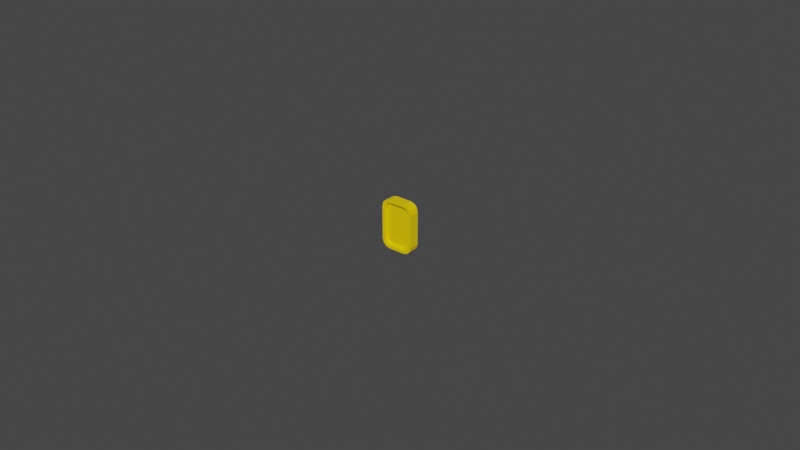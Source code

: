 # Source: PlanesRemake_3DModels.blend  (saved by Blender 3.2.14; exported with 4.5.12 LTS)
import bpy
from mathutils import Matrix  # noqa: F401  (used for matrix-valued properties, if any)

bpy.ops.wm.read_factory_settings(use_empty=True)
scene = bpy.context.scene
scene.name = 'Scene'

# ---- collections
col_coin = bpy.data.collections.new('Coin'); scene.collection.children.link(col_coin)

# ---- materials (node trees are filled in below, after node groups)
mat_coin_mat = bpy.data.materials.new('Coin_Mat')
mat_coin_mat.alpha_threshold = 0.0
mat_coin_mat.use_transparent_shadow = False
mat_coin_mat.line_color = (0.0, 0.0, 0.0, 1.0)

# ---- material node trees
mat_coin_mat.use_nodes = True; mat_coin_mat.node_tree.nodes.clear()
_N = mat_coin_mat.node_tree.nodes; _L = mat_coin_mat.node_tree.links
n0 = _N.new('ShaderNodeOutputMaterial'); n0.name = 'Material Output'; n0.location = (300, 300)
n1 = _N.new('ShaderNodeBsdfPrincipled'); n1.name = 'Principled BSDF'; n1.location = (10, 300)
n1.distribution = 'GGX'
n1.subsurface_method = 'RANDOM_WALK_SKIN'
n1.inputs[0].default_value = (1.0, 0.6795, 0.0, 1.0)
n1.inputs[2].default_value = 0.0
n1.inputs[3].default_value = 1.45
n1.inputs[27].default_value = (0.0, 0.0, 0.0, 1.0)
n1.inputs[28].default_value = 1.0
_L.new(n1.outputs[0], n0.inputs[0])
n0.is_active_output = True

# ---- world
world_world = bpy.data.worlds.new('World'); scene.world = world_world
world_world.use_nodes = True; world_world.node_tree.nodes.clear()
_N = world_world.node_tree.nodes; _L = world_world.node_tree.links
n0 = _N.new('ShaderNodeOutputWorld'); n0.name = 'World Output'; n0.location = (300, 300)
n1 = _N.new('ShaderNodeBackground'); n1.name = 'Background'; n1.location = (10, 300)
n1.inputs[0].default_value = (0.05088, 0.05088, 0.05088, 1.0)
_L.new(n1.outputs[0], n0.inputs[0])
n0.is_active_output = True
world_world.color = (0.05088, 0.05088, 0.05088)
world_world.use_sun_shadow = False
world_world.sun_shadow_jitter_overblur = 0.0

# ---- meshes
me_cube_001 = bpy.data.meshes.new('Cube.001')
me_cube_001.from_pydata([(-0.002483, 0.001598, -0.007011), (-0.004348, 0.001598, -0.005145), (-0.003462, 0.001598, -0.006748), (-0.004085, 0.001598, -0.006125), (-0.004348, -0.001598, -0.005145), (-0.002483, -0.001598, -0.007011), (-0.004085, -0.001598, -0.006125), (-0.003462, -0.001598, -0.006748), (-0.004348, 0.001598, 0.005145), (-0.002483, 0.001598, 0.007011), (-0.004085, 0.001598, 0.006125), (-0.003462, 0.001598, 0.006748), (-0.002483, -0.001598, 0.007011), (-0.004348, -0.001598, 0.005145), (-0.003462, -0.001598, 0.006748), (-0.004085, -0.001598, 0.006125), (0.004348, 0.001598, -0.005145), (0.002483, 0.001598, -0.007011), (0.004085, 0.001598, -0.006125), (0.003462, 0.001598, -0.006748), (0.002483, -0.001598, -0.007011), (0.004348, -0.001598, -0.005145), (0.003462, -0.001598, -0.006748), (0.004085, -0.001598, -0.006125), (0.002483, 0.001598, 0.007011), (0.004348, 0.001598, 0.005145), (0.003462, 0.001598, 0.006748), (0.004085, 0.001598, 0.006125), (0.004348, -0.001598, 0.005145), (0.002483, -0.001598, 0.007011), (0.004085, -0.001598, 0.006125), (0.003462, -0.001598, 0.006748), (-0.003968, 0.001598, -0.007624), (-0.002611, 0.001598, -0.007988), (-0.002611, -0.001598, -0.007988), (-0.003968, -0.001598, -0.007624), (-0.004962, 0.001598, -0.006631), (-0.004962, -0.001598, -0.006631), (-0.005325, 0.001598, -0.005274), (-0.005325, -0.001598, -0.005274), (-0.003968, -0.001598, 0.007624), (-0.002611, -0.001598, 0.007988), (-0.002611, 0.001598, 0.007988), (-0.003968, 0.001598, 0.007624), (-0.004962, -0.001598, 0.006631), (-0.004962, 0.001598, 0.006631), (-0.005325, -0.001598, 0.005274), (-0.005325, 0.001598, 0.005274), (0.004962, -0.001598, 0.006631), (0.005325, -0.001598, 0.005274), (0.005325, 0.001598, 0.005274), (0.004962, 0.001598, 0.006631), (0.003968, -0.001598, 0.007624), (0.003968, 0.001598, 0.007624), (0.002611, -0.001598, 0.007988), (0.002611, 0.001598, 0.007988), (0.003968, -0.001598, -0.007624), (0.002611, -0.001598, -0.007988), (0.002611, 0.001598, -0.007988), (0.003968, 0.001598, -0.007624), (0.004962, -0.001598, -0.006631), (0.004962, 0.001598, -0.006631), (0.005325, -0.001598, -0.005274), (0.005325, 0.001598, -0.005274), (-0.003092, 0.0006551, -0.006026), (-0.002217, 0.0006551, -0.00626), (-0.002217, -0.0006551, -0.00626), (-0.003092, -0.0006551, -0.006026), (-0.003648, 0.0006551, -0.005469), (-0.003648, -0.0006551, -0.005469), (-0.003883, 0.0006551, -0.004595), (-0.003883, -0.0006551, -0.004595), (-0.003092, -0.0006551, 0.006026), (-0.002217, -0.0006551, 0.00626), (-0.002217, 0.0006551, 0.00626), (-0.003092, 0.0006551, 0.006026), (-0.003648, -0.0006551, 0.005469), (-0.003648, 0.0006551, 0.005469), (-0.003883, -0.0006551, 0.004595), (-0.003883, 0.0006551, 0.004595), (0.003648, -0.0006551, 0.005469), (0.003883, -0.0006551, 0.004595), (0.003883, 0.0006551, 0.004595), (0.003648, 0.0006551, 0.005469), (0.003092, -0.0006551, 0.006026), (0.003092, 0.0006551, 0.006026), (0.002217, -0.0006551, 0.00626), (0.002217, 0.0006551, 0.00626), (0.003092, -0.0006551, -0.006026), (0.002217, -0.0006551, -0.00626), (0.002217, 0.0006551, -0.00626), (0.003092, 0.0006551, -0.006026), (0.003648, -0.0006551, -0.005469), (0.003648, 0.0006551, -0.005469), (0.003883, -0.0006551, -0.004595), (0.003883, 0.0006551, -0.004595)], [], [(58, 57, 34, 33), (50, 49, 62, 63), (9, 24, 87, 74), (38, 39, 46, 47), (42, 41, 54, 55), (33, 34, 35, 32), (32, 35, 37, 36), (36, 37, 39, 38), (41, 42, 43, 40), (40, 43, 45, 44), (44, 45, 47, 46), (49, 50, 51, 48), (48, 51, 53, 52), (52, 53, 55, 54), (57, 58, 59, 56), (56, 59, 61, 60), (60, 61, 63, 62), (8, 10, 77, 79), (2, 0, 33, 32), (5, 7, 35, 34), (3, 2, 32, 36), (7, 6, 37, 35), (1, 3, 36, 38), (6, 4, 39, 37), (14, 12, 41, 40), (9, 11, 43, 42), (15, 14, 40, 44), (11, 10, 45, 43), (13, 15, 44, 46), (10, 8, 47, 45), (30, 28, 49, 48), (25, 27, 51, 50), (31, 30, 48, 52), (27, 26, 53, 51), (29, 31, 52, 54), (26, 24, 55, 53), (22, 20, 57, 56), (17, 19, 59, 58), (23, 22, 56, 60), (19, 18, 61, 59), (21, 23, 60, 62), (18, 16, 63, 61), (8, 1, 38, 47), (24, 9, 42, 55), (16, 25, 50, 63), (0, 17, 58, 33), (4, 13, 46, 39), (20, 5, 34, 57), (28, 21, 62, 49), (12, 29, 54, 41), (81, 80, 84, 86, 73, 72, 76, 78, 71, 69, 67, 66, 89, 88, 92, 94), (79, 77, 75, 74, 87, 85, 83, 82, 95, 93, 91, 90, 65, 64, 68, 70), (28, 30, 80, 81), (25, 16, 95, 82), (27, 25, 82, 83), (0, 2, 64, 65), (17, 0, 65, 90), (30, 31, 84, 80), (7, 5, 66, 67), (13, 4, 71, 78), (26, 27, 83, 85), (2, 3, 68, 64), (5, 20, 89, 66), (31, 29, 86, 84), (6, 7, 67, 69), (21, 28, 81, 94), (24, 26, 85, 87), (3, 1, 70, 68), (29, 12, 73, 86), (20, 22, 88, 89), (4, 6, 69, 71), (19, 17, 90, 91), (12, 14, 72, 73), (22, 23, 92, 88), (11, 9, 74, 75), (18, 19, 91, 93), (14, 15, 76, 72), (23, 21, 94, 92), (10, 11, 75, 77), (16, 18, 93, 95), (15, 13, 78, 76), (1, 8, 79, 70)])
_uv = me_cube_001.uv_layers.new(name='UVMap')
_uv.uv.foreach_set('vector', [0.4361, 0.0848, 0.4357, 0.0006973, 0.5732, 6.691e-05, 0.5736, 0.08417, 0.362, 0.4258, 0.2813, 0.4258, 0.2813, 0.1594, 0.362, 0.1594, 0.5701, 0.4738, 0.4409, 0.4744, 0.451, 0.4439, 0.5597, 0.4439, 0.6484, 0.1586, 0.7291, 0.1586, 0.7291, 0.4249, 0.6484, 0.4249, 0.5743, 0.4996, 0.5747, 0.5837, 0.4372, 0.5843, 0.4368, 0.5002, 0.6484, 0.05217, 0.7291, 0.05217, 0.7291, 0.08764, 0.6484, 0.08764, 0.6484, 0.08764, 0.7291, 0.08764, 0.7291, 0.1231, 0.6484, 0.1231, 0.6484, 0.1231, 0.7291, 0.1231, 0.7291, 0.1586, 0.6484, 0.1586, 0.7291, 0.5313, 0.6485, 0.5313, 0.6485, 0.4958, 0.7291, 0.4958, 0.7291, 0.4958, 0.6485, 0.4958, 0.6484, 0.4604, 0.7291, 0.4604, 0.7291, 0.4604, 0.6484, 0.4604, 0.6484, 0.4249, 0.7291, 0.4249, 0.2813, 0.4258, 0.362, 0.4258, 0.362, 0.4612, 0.2813, 0.4612, 0.2813, 0.4612, 0.362, 0.4612, 0.362, 0.4967, 0.2813, 0.4967, 0.2813, 0.4967, 0.362, 0.4967, 0.362, 0.5322, 0.2813, 0.5322, 0.2813, 0.05303, 0.362, 0.05303, 0.362, 0.0885, 0.2813, 0.0885, 0.2813, 0.0885, 0.362, 0.0885, 0.362, 0.124, 0.2813, 0.124, 0.2813, 0.124, 0.362, 0.124, 0.362, 0.1594, 0.2813, 0.1594, 0.6233, 0.4206, 0.614, 0.4473, 0.5926, 0.4244, 0.5975, 0.4037, 0.5961, 0.1189, 0.5695, 0.11, 0.5736, 0.08417, 0.6104, 0.09481, 0.5711, 0.9736, 0.5976, 0.9646, 0.6117, 0.9886, 0.5753, 0.9993, 0.6139, 0.1362, 0.5961, 0.1189, 0.6104, 0.09481, 0.6378, 0.122, 0.5976, 0.9646, 0.6151, 0.9471, 0.639, 0.9613, 0.6117, 0.9886, 0.6231, 0.1628, 0.6139, 0.1362, 0.6378, 0.122, 0.6484, 0.1586, 0.6151, 0.9471, 0.6243, 0.9204, 0.6495, 0.9247, 0.639, 0.9613, 0.5972, 0.6185, 0.5706, 0.6095, 0.5747, 0.5837, 0.6115, 0.5944, 0.5701, 0.4738, 0.5966, 0.4649, 0.6107, 0.4888, 0.5743, 0.4996, 0.6151, 0.6357, 0.5972, 0.6185, 0.6115, 0.5944, 0.639, 0.6216, 0.5966, 0.4649, 0.614, 0.4473, 0.638, 0.4615, 0.6107, 0.4888, 0.6242, 0.6624, 0.6151, 0.6357, 0.639, 0.6216, 0.6496, 0.6582, 0.614, 0.4473, 0.6233, 0.4206, 0.6484, 0.4249, 0.638, 0.4615, 0.3974, 0.6366, 0.3882, 0.6633, 0.363, 0.659, 0.3735, 0.6223, 0.3873, 0.4215, 0.3965, 0.4482, 0.3726, 0.4623, 0.362, 0.4258, 0.4149, 0.619, 0.3974, 0.6366, 0.3735, 0.6223, 0.4008, 0.5951, 0.3965, 0.4482, 0.4143, 0.4654, 0.4, 0.4895, 0.3726, 0.4623, 0.4413, 0.6101, 0.4149, 0.619, 0.4008, 0.5951, 0.4372, 0.5843, 0.4143, 0.4654, 0.4409, 0.4744, 0.4368, 0.5002, 0.4, 0.4895, 0.4152, 0.9652, 0.4419, 0.9741, 0.4378, 0.9999, 0.4009, 0.9893, 0.4403, 0.1106, 0.4138, 0.1195, 0.3998, 0.09554, 0.4361, 0.0848, 0.3974, 0.9479, 0.4152, 0.9652, 0.4009, 0.9893, 0.3735, 0.962, 0.4138, 0.1195, 0.3964, 0.137, 0.3725, 0.1228, 0.3998, 0.09554, 0.3882, 0.9212, 0.3974, 0.9479, 0.3735, 0.962, 0.3629, 0.9254, 0.3964, 0.137, 0.3871, 0.1637, 0.362, 0.1594, 0.3725, 0.1228, 0.6233, 0.4206, 0.6231, 0.1628, 0.6484, 0.1586, 0.6484, 0.4249, 0.4409, 0.4744, 0.5701, 0.4738, 0.5743, 0.4996, 0.4368, 0.5002, 0.3871, 0.1637, 0.3873, 0.4215, 0.362, 0.4258, 0.362, 0.1594, 0.5695, 0.11, 0.4403, 0.1106, 0.4361, 0.0848, 0.5736, 0.08417, 0.6243, 0.9204, 0.6242, 0.6624, 0.6496, 0.6582, 0.6495, 0.9247, 0.4419, 0.9741, 0.5711, 0.9736, 0.5753, 0.9993, 0.4378, 0.9999, 0.3882, 0.6633, 0.3882, 0.9212, 0.3629, 0.9254, 0.363, 0.659, 0.5706, 0.6095, 0.4413, 0.6101, 0.4372, 0.5843, 0.5747, 0.5837, 0.4139, 0.6802, 0.4188, 0.6595, 0.4312, 0.6462, 0.4517, 0.64, 0.5605, 0.6401, 0.5813, 0.646, 0.594, 0.6591, 0.5991, 0.6795, 0.5985, 0.9034, 0.5936, 0.9241, 0.5813, 0.9375, 0.5607, 0.9437, 0.4519, 0.9436, 0.4312, 0.9376, 0.4184, 0.9245, 0.4133, 0.9042, 0.5975, 0.4037, 0.5926, 0.4244, 0.5803, 0.4377, 0.5597, 0.4439, 0.451, 0.4439, 0.4302, 0.4379, 0.4175, 0.4248, 0.4124, 0.4045, 0.4129, 0.1806, 0.4178, 0.16, 0.4302, 0.1466, 0.4507, 0.1404, 0.5594, 0.1405, 0.5802, 0.1464, 0.5929, 0.1595, 0.598, 0.1799, 0.3882, 0.6633, 0.3974, 0.6366, 0.4188, 0.6595, 0.4139, 0.6802, 0.3873, 0.4215, 0.3871, 0.1637, 0.4129, 0.1806, 0.4124, 0.4045, 0.3965, 0.4482, 0.3873, 0.4215, 0.4124, 0.4045, 0.4175, 0.4248, 0.5695, 0.11, 0.5961, 0.1189, 0.5802, 0.1464, 0.5594, 0.1405, 0.4403, 0.1106, 0.5695, 0.11, 0.5594, 0.1405, 0.4507, 0.1404, 0.3974, 0.6366, 0.4149, 0.619, 0.4312, 0.6462, 0.4188, 0.6595, 0.5976, 0.9646, 0.5711, 0.9736, 0.5607, 0.9437, 0.5813, 0.9375, 0.6242, 0.6624, 0.6243, 0.9204, 0.5985, 0.9034, 0.5991, 0.6795, 0.4143, 0.4654, 0.3965, 0.4482, 0.4175, 0.4248, 0.4302, 0.4379, 0.5961, 0.1189, 0.6139, 0.1362, 0.5929, 0.1595, 0.5802, 0.1464, 0.5711, 0.9736, 0.4419, 0.9741, 0.4519, 0.9436, 0.5607, 0.9437, 0.4149, 0.619, 0.4413, 0.6101, 0.4517, 0.64, 0.4312, 0.6462, 0.6151, 0.9471, 0.5976, 0.9646, 0.5813, 0.9375, 0.5936, 0.9241, 0.3882, 0.9212, 0.3882, 0.6633, 0.4139, 0.6802, 0.4133, 0.9042, 0.4409, 0.4744, 0.4143, 0.4654, 0.4302, 0.4379, 0.451, 0.4439, 0.6139, 0.1362, 0.6231, 0.1628, 0.598, 0.1799, 0.5929, 0.1595, 0.4413, 0.6101, 0.5706, 0.6095, 0.5605, 0.6401, 0.4517, 0.64, 0.4419, 0.9741, 0.4152, 0.9652, 0.4312, 0.9376, 0.4519, 0.9436, 0.6243, 0.9204, 0.6151, 0.9471, 0.5936, 0.9241, 0.5985, 0.9034, 0.4138, 0.1195, 0.4403, 0.1106, 0.4507, 0.1404, 0.4302, 0.1466, 0.5706, 0.6095, 0.5972, 0.6185, 0.5813, 0.646, 0.5605, 0.6401, 0.4152, 0.9652, 0.3974, 0.9479, 0.4184, 0.9245, 0.4312, 0.9376, 0.5966, 0.4649, 0.5701, 0.4738, 0.5597, 0.4439, 0.5803, 0.4377, 0.3964, 0.137, 0.4138, 0.1195, 0.4302, 0.1466, 0.4178, 0.16, 0.5972, 0.6185, 0.6151, 0.6357, 0.594, 0.6591, 0.5813, 0.646, 0.3974, 0.9479, 0.3882, 0.9212, 0.4133, 0.9042, 0.4184, 0.9245, 0.614, 0.4473, 0.5966, 0.4649, 0.5803, 0.4377, 0.5926, 0.4244, 0.3871, 0.1637, 0.3964, 0.137, 0.4178, 0.16, 0.4129, 0.1806, 0.6151, 0.6357, 0.6242, 0.6624, 0.5991, 0.6795, 0.594, 0.6591, 0.6231, 0.1628, 0.6233, 0.4206, 0.5975, 0.4037, 0.598, 0.1799])
me_cube_001.materials.append(mat_coin_mat)
me_cube_001.update()

# ---- objects
ob_cube = bpy.data.objects.new('Cube', me_cube_001)

# ---- transforms, parenting, visibility, modifiers, constraints
ob_cube.location = (0.0, 0.0, 0.0)

# ---- collection membership
col_coin.objects.link(ob_cube)

# ---- scene / render settings (as saved in the file)
scene.frame_start = 1; scene.frame_end = 250; scene.frame_set(1)
scene.render.engine = 'BLENDER_EEVEE_NEXT'
scene.cycles.sampling_pattern = 'TABULATED_SOBOL'
scene.cycles.use_light_tree = False
scene.view_settings.view_transform = 'Filmic'
bpy.context.view_layer.update()

# ---- added for rendering (the .blend has no active camera and no usable light): camera, sun
cam_auto = bpy.data.cameras.new('AutoCamera')
cam_auto.lens = 50.0
cam_auto.sensor_width = 36.0
cam_auto.clip_end = 1000.0
ob_auto_camera = bpy.data.objects.new('AutoCamera', cam_auto)
scene.collection.objects.link(ob_auto_camera)
ob_auto_camera.location = (0.185045, -0.222054, 0.148036)
ob_auto_camera.rotation_euler = (1.09748, -7.21219e-08, 0.694738)
scene.camera = ob_auto_camera
light_auto_sun = bpy.data.lights.new('AutoSun', 'SUN')
light_auto_sun.energy = 3.0
light_auto_sun.angle = 0.0523599
ob_auto_sun = bpy.data.objects.new('AutoSun', light_auto_sun)
scene.collection.objects.link(ob_auto_sun)
ob_auto_sun.rotation_euler = (0.872665, 0.174533, 0.523599)
bpy.context.view_layer.update()

